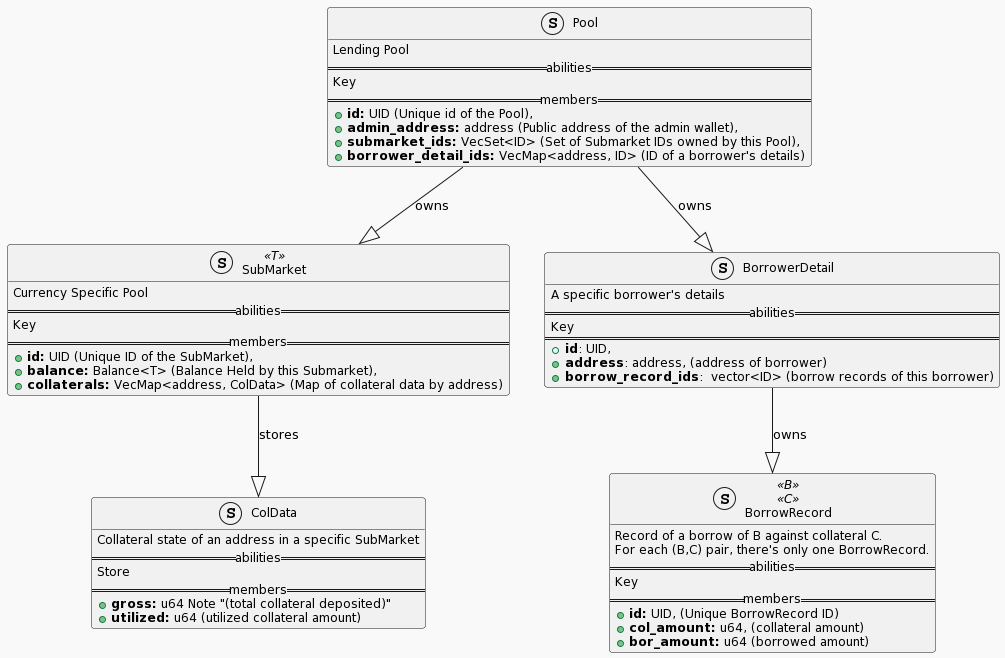

The diagram above was rendered by PlantUML. Its source (embedded in the PNG):
@startuml
!theme mars
skinparam classFontName Courier New
skinparam classFontSize 12
struct Pool {
    Lending Pool
    ==abilities==
    Key
    ==members==
    +<b>id:</b> UID (Unique id of the Pool),
    +<b>admin_address:</b> address (Public address of the admin wallet),
    +<b>submarket_ids:</b> VecSet<ID> (Set of Submarket IDs owned by this Pool),
    +<b>borrower_detail_ids:</b> VecMap<address, ID> (ID of a borrower's details)
}

struct SubMarket <<T>> {
    Currency Specific Pool
    ==abilities==
    Key
    ==members==
    +<b>id:</b> UID (Unique ID of the SubMarket),
    +<b>balance:</b> Balance<T> (Balance Held by this Submarket),
    +<b>collaterals:</b> VecMap<address, ColData> (Map of collateral data by address)
}

struct ColData {
    Collateral state of an address in a specific SubMarket
    ==abilities==
    Store
    ==members==
    +<b>gross:</b> u64 Note "(total collateral deposited)"
    +<b>utilized:</b> u64 (utilized collateral amount)
}

struct BorrowerDetail {
    A specific borrower's details
    ==abilities==
    Key
    ==
    +<b>id</b>: UID,
    +<b>address</b>: address, (address of borrower)
    +<b>borrow_record_ids</b>:  vector<ID> (borrow records of this borrower)
}

struct BorrowRecord <<B>> <<C>> {
    Record of a borrow of B against collateral C.
    For each (B,C) pair, there's only one BorrowRecord.
    ==abilities==
    Key
    ==members==
    +<b>id:</b> UID, (Unique BorrowRecord ID)
    +<b>col_amount:</b> u64, (collateral amount)
    +<b>bor_amount:</b> u64 (borrowed amount)
}

Pool --|> BorrowerDetail : owns
BorrowerDetail --|> BorrowRecord : owns
Pool --|> SubMarket : owns
SubMarket --|> ColData : stores
@enduml